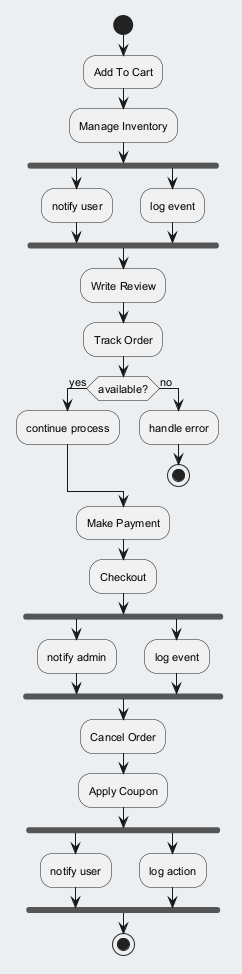

The diagram above was rendered by PlantUML. Its source (embedded in the PNG):
@startuml
skinparam backgroundColor #ECEFF1
skinparam classBackgroundColor #FFFFFF
skinparam classBorderColor #455A64
skinparam defaultFontSize 11
start
:Add To Cart;
:Manage Inventory;
fork
:notify user;
fork again
:log event;
end fork
:Write Review;
:Track Order;
if (available?) then (yes)
:continue process;
else (no)
:handle error;
stop
endif
:Make Payment;
:Checkout;
fork
:notify admin;
fork again
:log event;
end fork
:Cancel Order;
:Apply Coupon;
fork
:notify user;
fork again
:log action;
end fork
stop
@enduml